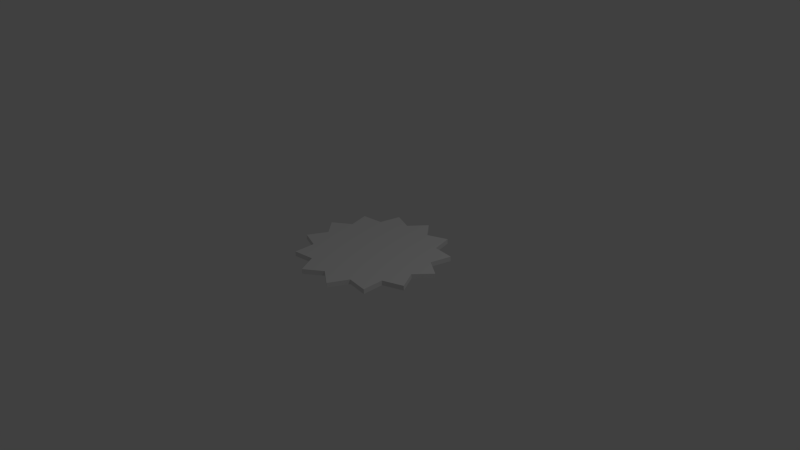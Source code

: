 # Source: sun.blend  (saved by Blender 2.66.0; exported with 4.5.12 LTS)
import bpy
from mathutils import Matrix  # noqa: F401  (used for matrix-valued properties, if any)

bpy.ops.wm.read_factory_settings(use_empty=True)
scene = bpy.context.scene
scene.name = 'Scene'

# ---- collections
col_collection_1 = bpy.data.collections.new('Collection 1'); scene.collection.children.link(col_collection_1)

# ---- world
world_world = bpy.data.worlds.new('World'); scene.world = world_world
world_world.color = (0.05088, 0.05088, 0.05088)
world_world.use_sun_shadow = False
world_world.sun_shadow_jitter_overblur = 0.0
world_world.cycles.sampling_method = 'MANUAL'
world_world.cycles.sample_map_resolution = 256

# ---- cameras
cam_camera = bpy.data.cameras.new('Camera')
cam_camera.clip_end = 100.0
cam_camera.lens = 35.0
cam_camera.sensor_width = 32.0
cam_camera.sensor_height = 18.0
cam_camera.ortho_scale = 7.314
cam_camera.dof.focus_distance = 0.0
cam_camera.dof.aperture_fstop = 128.0

# ---- lights
light_lamp = bpy.data.lights.new('Lamp', 'POINT')
light_lamp.transmission_factor = 0.0
light_lamp.cutoff_distance = 30.0
light_lamp.energy = 100.0
light_lamp.shadow_buffer_clip_start = 1.001
light_lamp.shadow_soft_size = 0.1
light_lamp.shadow_maximum_resolution = 0.006
light_lamp.use_absolute_resolution = True
light_lamp.cycles.use_multiple_importance_sampling = False

# ---- meshes
me_circle = bpy.data.meshes.new('Circle')
me_circle.from_pydata([(0.0, 1.0, 0.0), (-0.1921, 0.7793, 0.0), (-0.4647, 0.8855, 0.0), (-0.5322, 0.6007, 0.0), (-0.823, 0.5681, 0.0), (-0.7504, 0.2846, 0.0), (-0.9927, 0.1205, 0.0), (-0.7967, -0.09674, 0.0), (-0.935, -0.3546, 0.0), (-0.6605, -0.4559, 0.0), (-0.6631, -0.7485, 0.0), (-0.373, -0.7106, 0.0), (-0.2393, -0.9709, 0.0), (2.407e-07, -0.8026, 0.0), (0.2393, -0.9709, 0.0), (0.373, -0.7106, 0.0), (0.6631, -0.7485, 0.0), (0.6605, -0.4559, 0.0), (0.935, -0.3546, 0.0), (0.7967, -0.09674, 0.0), (0.9927, 0.1205, 0.0), (0.7504, 0.2846, 0.0), (0.823, 0.5681, 0.0), (0.5322, 0.6007, 0.0), (0.4647, 0.8855, 0.0), (0.1921, 0.7793, 0.0), (0.0, 1.0, 0.06499), (-0.1921, 0.7793, 0.06499), (-0.4647, 0.8855, 0.06499), (-0.5322, 0.6007, 0.06499), (-0.823, 0.5681, 0.06499), (-0.7504, 0.2846, 0.06499), (-0.9927, 0.1205, 0.06499), (-0.7967, -0.09674, 0.06499), (-0.935, -0.3546, 0.06499), (-0.6605, -0.4559, 0.06499), (-0.6631, -0.7485, 0.06499), (-0.373, -0.7106, 0.06499), (-0.2393, -0.9709, 0.06499), (2.407e-07, -0.8026, 0.06499), (0.2393, -0.9709, 0.06499), (0.373, -0.7106, 0.06499), (0.6631, -0.7485, 0.06499), (0.6605, -0.4559, 0.06499), (0.935, -0.3546, 0.06499), (0.7967, -0.09674, 0.06499), (0.9927, 0.1205, 0.06499), (0.7504, 0.2846, 0.06499), (0.823, 0.5681, 0.06499), (0.5322, 0.6007, 0.06499), (0.4647, 0.8855, 0.06499), (0.1921, 0.7793, 0.06499)], [], [(2, 3, 4, 5, 6, 7, 8, 9, 10, 11, 12, 13, 14, 15, 16, 17, 18, 19, 20, 21, 22, 23, 24, 25, 0, 1), (28, 27, 26, 51, 50, 49, 48, 47, 46, 45, 44, 43, 42, 41, 40, 39, 38, 37, 36, 35, 34, 33, 32, 31, 30, 29), (1, 0, 26, 27), (22, 21, 47, 48), (17, 16, 42, 43), (12, 11, 37, 38), (7, 6, 32, 33), (2, 1, 27, 28), (23, 22, 48, 49), (18, 17, 43, 44), (13, 12, 38, 39), (8, 7, 33, 34), (3, 2, 28, 29), (24, 23, 49, 50), (19, 18, 44, 45), (14, 13, 39, 40), (9, 8, 34, 35), (4, 3, 29, 30), (25, 24, 50, 51), (20, 19, 45, 46), (15, 14, 40, 41), (10, 9, 35, 36), (5, 4, 30, 31), (0, 25, 51, 26), (21, 20, 46, 47), (16, 15, 41, 42), (11, 10, 36, 37), (6, 5, 31, 32)])
me_circle.use_remesh_preserve_volume = False
me_circle.use_remesh_preserve_attributes = False
me_circle.use_mirror_vertex_groups = False
me_circle.update()

# ---- objects
ob_circle = bpy.data.objects.new('Circle', me_circle)
ob_lamp = bpy.data.objects.new('Lamp', light_lamp)
ob_camera = bpy.data.objects.new('Camera', cam_camera)

# ---- transforms, parenting, visibility, modifiers, constraints
ob_circle.location = (0.0, 0.0, 0.0)
ob_circle.lineart.crease_threshold = 0.0
ob_lamp.location = (4.076, 1.005, 5.904)
ob_lamp.rotation_euler = (0.6503, 0.05522, 1.866)
ob_lamp.lock_rotations_4d = False
ob_lamp.empty_display_type = 'ARROWS'
ob_lamp.color = (0.0, 0.0, 0.0, 0.0)
ob_lamp.lineart.crease_threshold = 0.0
ob_camera.location = (7.481, -6.508, 5.344)
ob_camera.rotation_euler = (1.109, 0.01082, 0.8149)
ob_camera.lock_rotations_4d = False
ob_camera.empty_display_type = 'ARROWS'
ob_camera.color = (0.0, 0.0, 0.0, 0.0)
ob_camera.display_type = 'WIRE'
ob_camera.lineart.crease_threshold = 0.0

# ---- collection membership
col_collection_1.objects.link(ob_circle)
col_collection_1.objects.link(ob_lamp)
col_collection_1.objects.link(ob_camera)

# ---- scene / render settings (as saved in the file)
scene.camera = ob_camera
scene.frame_start = 1; scene.frame_end = 250; scene.frame_set(1)
scene.render.engine = 'BLENDER_EEVEE_NEXT'
scene.render.image_settings.color_mode = 'RGB'
scene.render.image_settings.compression = 90
scene.render.resolution_percentage = 50
scene.render.dither_intensity = 0.0
scene.render.bake_margin = 2
scene.cycles.use_denoising = False
scene.cycles.samples = 10
scene.cycles.sampling_pattern = 'TABULATED_SOBOL'
scene.cycles.light_sampling_threshold = 0.0
scene.cycles.use_adaptive_sampling = False
scene.cycles.use_light_tree = False
scene.cycles.blur_glossy = 0.0
scene.cycles.volume_bounces = 1
scene.cycles.pixel_filter_type = 'GAUSSIAN'
scene.cycles.sample_clamp_indirect = 0.0
scene.view_settings.view_transform = 'Standard'
bpy.context.view_layer.update()
